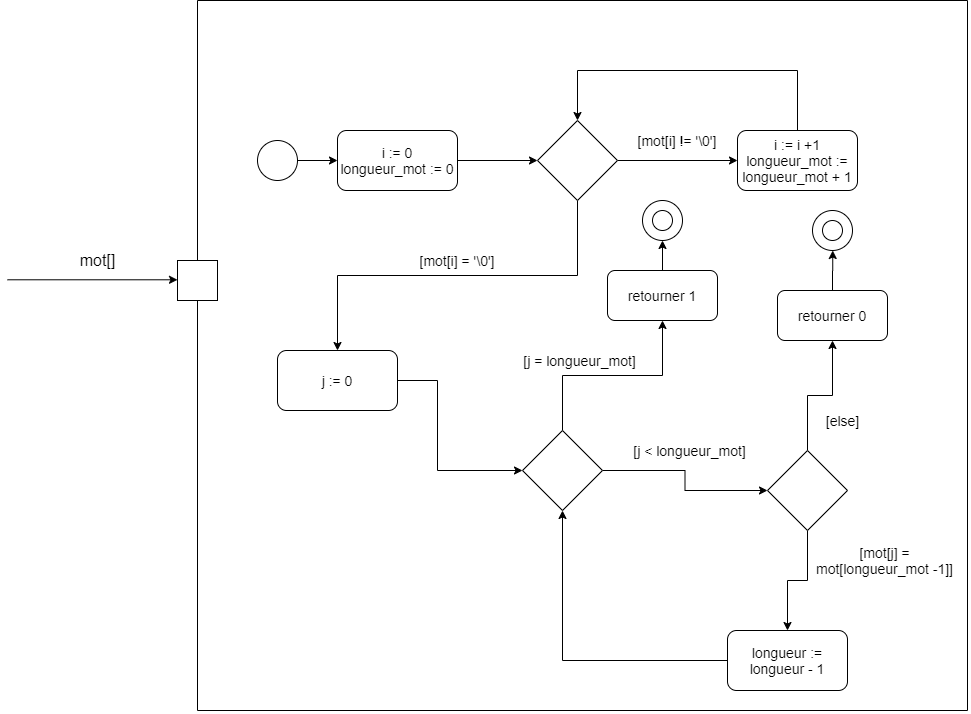

The diagram above was exported from draw.io. Its source (the exported page's mxGraphModel, read from the mxfile embedded in the PNG):
<mxGraphModel dx="2055" dy="1298" grid="1" gridSize="10" guides="1" tooltips="1" connect="1" arrows="1" fold="1" page="1" pageScale="1" pageWidth="850" pageHeight="1100" background="#ffffff" math="0" shadow="0">
  <root>
    <mxCell id="0" />
    <mxCell id="1" parent="0" />
    <mxCell id="9" style="edgeStyle=orthogonalEdgeStyle;rounded=0;orthogonalLoop=1;jettySize=auto;html=1;exitX=1;exitY=0.5;exitDx=0;exitDy=0;entryX=0;entryY=0.5;entryDx=0;entryDy=0;" parent="1" source="2" target="5" edge="1">
      <mxGeometry relative="1" as="geometry">
        <mxPoint x="120" y="300" as="targetPoint" />
      </mxGeometry>
    </mxCell>
    <mxCell id="2" value="" style="ellipse;whiteSpace=wrap;html=1;aspect=fixed;" parent="1" vertex="1">
      <mxGeometry x="80" y="280" width="40" height="40" as="geometry" />
    </mxCell>
    <mxCell id="4" value="" style="rounded=1;whiteSpace=wrap;html=1;" parent="1" vertex="1">
      <mxGeometry x="160" y="270" width="120" height="60" as="geometry" />
    </mxCell>
    <mxCell id="8" style="edgeStyle=orthogonalEdgeStyle;rounded=0;orthogonalLoop=1;jettySize=auto;html=1;exitX=1;exitY=0.5;exitDx=0;exitDy=0;" parent="1" source="5" edge="1">
      <mxGeometry relative="1" as="geometry">
        <mxPoint x="360" y="300" as="targetPoint" />
      </mxGeometry>
    </mxCell>
    <mxCell id="5" value="&lt;font style=&quot;font-size: 14px&quot;&gt;i := 0&lt;br&gt;longueur_mot := 0&lt;/font&gt;" style="text;html=1;align=center;verticalAlign=middle;whiteSpace=wrap;rounded=0;" parent="1" vertex="1">
      <mxGeometry x="160" y="270" width="120" height="60" as="geometry" />
    </mxCell>
    <mxCell id="11" style="edgeStyle=orthogonalEdgeStyle;rounded=0;orthogonalLoop=1;jettySize=auto;html=1;exitX=1;exitY=0.5;exitDx=0;exitDy=0;" parent="1" source="10" edge="1">
      <mxGeometry relative="1" as="geometry">
        <mxPoint x="560" y="300" as="targetPoint" />
      </mxGeometry>
    </mxCell>
    <mxCell id="12" style="edgeStyle=orthogonalEdgeStyle;rounded=0;orthogonalLoop=1;jettySize=auto;html=1;exitX=0.5;exitY=1;exitDx=0;exitDy=0;entryX=0.5;entryY=0;entryDx=0;entryDy=0;" parent="1" source="10" target="21" edge="1">
      <mxGeometry relative="1" as="geometry">
        <mxPoint x="400" y="420" as="targetPoint" />
      </mxGeometry>
    </mxCell>
    <mxCell id="10" value="" style="rhombus;whiteSpace=wrap;html=1;" parent="1" vertex="1">
      <mxGeometry x="360" y="260" width="80" height="80" as="geometry" />
    </mxCell>
    <mxCell id="13" value="&lt;font style=&quot;font-size: 14px&quot;&gt;[mot[i] != '\0']&lt;/font&gt;" style="text;html=1;align=center;verticalAlign=middle;whiteSpace=wrap;rounded=0;" parent="1" vertex="1">
      <mxGeometry x="440" y="270" width="120" height="20" as="geometry" />
    </mxCell>
    <mxCell id="14" value="&lt;font style=&quot;font-size: 14px&quot;&gt;[mot[i] = '\0']&lt;/font&gt;" style="text;html=1;align=center;verticalAlign=middle;whiteSpace=wrap;rounded=0;" parent="1" vertex="1">
      <mxGeometry x="220" y="390" width="120" height="20" as="geometry" />
    </mxCell>
    <mxCell id="18" value="" style="rounded=1;whiteSpace=wrap;html=1;" parent="1" vertex="1">
      <mxGeometry x="560" y="270" width="120" height="60" as="geometry" />
    </mxCell>
    <mxCell id="20" style="edgeStyle=orthogonalEdgeStyle;rounded=0;orthogonalLoop=1;jettySize=auto;html=1;exitX=0.5;exitY=0;exitDx=0;exitDy=0;entryX=0.5;entryY=0;entryDx=0;entryDy=0;" parent="1" source="19" target="10" edge="1">
      <mxGeometry relative="1" as="geometry">
        <mxPoint x="400" y="210" as="targetPoint" />
        <Array as="points">
          <mxPoint x="620" y="210" />
          <mxPoint x="400" y="210" />
        </Array>
      </mxGeometry>
    </mxCell>
    <mxCell id="19" value="&lt;font style=&quot;font-size: 14px&quot;&gt;i := i +1&lt;br&gt;longueur_mot := longueur_mot + 1&lt;/font&gt;" style="text;html=1;align=center;verticalAlign=middle;whiteSpace=wrap;rounded=0;" parent="1" vertex="1">
      <mxGeometry x="560" y="270" width="120" height="60" as="geometry" />
    </mxCell>
    <mxCell id="26" style="edgeStyle=orthogonalEdgeStyle;rounded=0;orthogonalLoop=1;jettySize=auto;html=1;exitX=1;exitY=0.5;exitDx=0;exitDy=0;entryX=0;entryY=0.5;entryDx=0;entryDy=0;" parent="1" source="21" target="27" edge="1">
      <mxGeometry relative="1" as="geometry">
        <mxPoint x="260" y="600" as="targetPoint" />
        <Array as="points">
          <mxPoint x="260" y="520" />
          <mxPoint x="260" y="610" />
        </Array>
      </mxGeometry>
    </mxCell>
    <mxCell id="21" value="" style="rounded=1;whiteSpace=wrap;html=1;" parent="1" vertex="1">
      <mxGeometry x="100" y="490" width="120" height="60" as="geometry" />
    </mxCell>
    <mxCell id="23" style="edgeStyle=orthogonalEdgeStyle;rounded=0;orthogonalLoop=1;jettySize=auto;html=1;exitX=0.5;exitY=1;exitDx=0;exitDy=0;entryX=0.5;entryY=1;entryDx=0;entryDy=0;" parent="1" source="22" target="22" edge="1">
      <mxGeometry relative="1" as="geometry">
        <mxPoint x="399.9411764705883" y="560" as="targetPoint" />
      </mxGeometry>
    </mxCell>
    <mxCell id="24" style="edgeStyle=orthogonalEdgeStyle;rounded=0;orthogonalLoop=1;jettySize=auto;html=1;exitX=1;exitY=0.5;exitDx=0;exitDy=0;entryX=1;entryY=0.5;entryDx=0;entryDy=0;" parent="1" source="22" target="22" edge="1">
      <mxGeometry relative="1" as="geometry">
        <mxPoint x="560" y="450.47058823529414" as="targetPoint" />
      </mxGeometry>
    </mxCell>
    <mxCell id="25" style="edgeStyle=orthogonalEdgeStyle;rounded=0;orthogonalLoop=1;jettySize=auto;html=1;exitX=1;exitY=0.5;exitDx=0;exitDy=0;entryX=1;entryY=0.5;entryDx=0;entryDy=0;" parent="1" source="22" target="22" edge="1">
      <mxGeometry relative="1" as="geometry">
        <mxPoint x="520" y="450.47058823529414" as="targetPoint" />
      </mxGeometry>
    </mxCell>
    <mxCell id="22" value="&lt;font style=&quot;font-size: 14px&quot;&gt;j := 0&lt;br&gt;&lt;/font&gt;" style="text;html=1;align=center;verticalAlign=middle;whiteSpace=wrap;rounded=0;" parent="1" vertex="1">
      <mxGeometry x="100" y="490" width="120" height="60" as="geometry" />
    </mxCell>
    <mxCell id="30" style="edgeStyle=orthogonalEdgeStyle;rounded=0;orthogonalLoop=1;jettySize=auto;html=1;exitX=0.5;exitY=0;exitDx=0;exitDy=0;entryX=0.5;entryY=1;entryDx=0;entryDy=0;" parent="1" source="27" target="31" edge="1">
      <mxGeometry relative="1" as="geometry">
        <mxPoint x="490" y="460" as="targetPoint" />
      </mxGeometry>
    </mxCell>
    <mxCell id="38" style="edgeStyle=orthogonalEdgeStyle;rounded=0;orthogonalLoop=1;jettySize=auto;html=1;exitX=1;exitY=0.5;exitDx=0;exitDy=0;" parent="1" source="27" edge="1">
      <mxGeometry relative="1" as="geometry">
        <mxPoint x="590" y="630" as="targetPoint" />
      </mxGeometry>
    </mxCell>
    <mxCell id="27" value="" style="rhombus;whiteSpace=wrap;html=1;" parent="1" vertex="1">
      <mxGeometry x="345" y="570" width="80" height="80" as="geometry" />
    </mxCell>
    <mxCell id="31" value="" style="rounded=1;whiteSpace=wrap;html=1;" parent="1" vertex="1">
      <mxGeometry x="430" y="410" width="110" height="50" as="geometry" />
    </mxCell>
    <mxCell id="33" style="edgeStyle=orthogonalEdgeStyle;rounded=0;orthogonalLoop=1;jettySize=auto;html=1;exitX=0.5;exitY=0;exitDx=0;exitDy=0;" parent="1" source="32" target="34" edge="1">
      <mxGeometry relative="1" as="geometry">
        <mxPoint x="484.6470588235295" y="370" as="targetPoint" />
      </mxGeometry>
    </mxCell>
    <mxCell id="32" value="&lt;span style=&quot;font-size: 14px&quot;&gt;retourner 1&lt;/span&gt;" style="text;html=1;align=center;verticalAlign=middle;whiteSpace=wrap;rounded=0;" parent="1" vertex="1">
      <mxGeometry x="430" y="410" width="110" height="50" as="geometry" />
    </mxCell>
    <mxCell id="34" value="" style="ellipse;whiteSpace=wrap;html=1;aspect=fixed;" parent="1" vertex="1">
      <mxGeometry x="465" y="340" width="40" height="40" as="geometry" />
    </mxCell>
    <mxCell id="35" value="" style="ellipse;whiteSpace=wrap;html=1;aspect=fixed;" parent="1" vertex="1">
      <mxGeometry x="475" y="350" width="20" height="20" as="geometry" />
    </mxCell>
    <mxCell id="37" value="&lt;font style=&quot;font-size: 14px&quot;&gt;[j = longueur_mot]&lt;br&gt;&lt;/font&gt;" style="text;html=1;align=center;verticalAlign=middle;whiteSpace=wrap;rounded=0;" parent="1" vertex="1">
      <mxGeometry x="330" y="470" width="145" height="60" as="geometry" />
    </mxCell>
    <mxCell id="40" style="edgeStyle=orthogonalEdgeStyle;rounded=0;orthogonalLoop=1;jettySize=auto;html=1;exitX=0.5;exitY=0;exitDx=0;exitDy=0;entryX=0.5;entryY=1;entryDx=0;entryDy=0;" parent="1" source="39" target="42" edge="1">
      <mxGeometry relative="1" as="geometry">
        <mxPoint x="640" y="490" as="targetPoint" />
      </mxGeometry>
    </mxCell>
    <mxCell id="51" style="edgeStyle=orthogonalEdgeStyle;rounded=0;orthogonalLoop=1;jettySize=auto;html=1;exitX=0.5;exitY=1;exitDx=0;exitDy=0;" parent="1" source="39" edge="1">
      <mxGeometry relative="1" as="geometry">
        <mxPoint x="610" y="770" as="targetPoint" />
      </mxGeometry>
    </mxCell>
    <mxCell id="39" value="" style="rhombus;whiteSpace=wrap;html=1;" parent="1" vertex="1">
      <mxGeometry x="590" y="590" width="80" height="80" as="geometry" />
    </mxCell>
    <mxCell id="42" value="" style="rounded=1;whiteSpace=wrap;html=1;" parent="1" vertex="1">
      <mxGeometry x="600" y="430" width="110" height="50" as="geometry" />
    </mxCell>
    <mxCell id="44" style="edgeStyle=orthogonalEdgeStyle;rounded=0;orthogonalLoop=1;jettySize=auto;html=1;exitX=0.5;exitY=0;exitDx=0;exitDy=0;" parent="1" source="43" edge="1">
      <mxGeometry relative="1" as="geometry">
        <mxPoint x="655.2352941176471" y="390" as="targetPoint" />
      </mxGeometry>
    </mxCell>
    <mxCell id="43" value="&lt;span style=&quot;font-size: 14px&quot;&gt;retourner 0&lt;br&gt;&lt;/span&gt;" style="text;html=1;align=center;verticalAlign=middle;whiteSpace=wrap;rounded=0;" parent="1" vertex="1">
      <mxGeometry x="600" y="430" width="110" height="50" as="geometry" />
    </mxCell>
    <mxCell id="46" value="" style="ellipse;whiteSpace=wrap;html=1;aspect=fixed;" parent="1" vertex="1">
      <mxGeometry x="635" y="350" width="40" height="40" as="geometry" />
    </mxCell>
    <mxCell id="48" value="" style="ellipse;whiteSpace=wrap;html=1;aspect=fixed;" parent="1" vertex="1">
      <mxGeometry x="645" y="360" width="20" height="20" as="geometry" />
    </mxCell>
    <mxCell id="49" value="&lt;font style=&quot;font-size: 14px&quot;&gt;[j &amp;lt; longueur_mot]&lt;br&gt;&lt;/font&gt;" style="text;html=1;align=center;verticalAlign=middle;whiteSpace=wrap;rounded=0;" parent="1" vertex="1">
      <mxGeometry x="440" y="560" width="145" height="60" as="geometry" />
    </mxCell>
    <mxCell id="52" value="&lt;font style=&quot;font-size: 14px&quot;&gt;[mot[j] = mot[longueur_mot -1]]&lt;br&gt;&lt;/font&gt;" style="text;html=1;strokeColor=none;fillColor=none;align=center;verticalAlign=middle;whiteSpace=wrap;rounded=0;" parent="1" vertex="1">
      <mxGeometry x="630" y="670" width="155" height="60" as="geometry" />
    </mxCell>
    <mxCell id="53" value="" style="rounded=1;whiteSpace=wrap;html=1;" parent="1" vertex="1">
      <mxGeometry x="550" y="770" width="120" height="60" as="geometry" />
    </mxCell>
    <mxCell id="55" style="edgeStyle=orthogonalEdgeStyle;rounded=0;orthogonalLoop=1;jettySize=auto;html=1;exitX=0;exitY=0.5;exitDx=0;exitDy=0;entryX=0.5;entryY=1;entryDx=0;entryDy=0;" parent="1" source="54" target="27" edge="1">
      <mxGeometry relative="1" as="geometry" />
    </mxCell>
    <mxCell id="54" value="&lt;font style=&quot;font-size: 14px&quot;&gt;longueur := longueur - 1&lt;br&gt;&lt;/font&gt;" style="text;html=1;align=center;verticalAlign=middle;whiteSpace=wrap;rounded=0;" parent="1" vertex="1">
      <mxGeometry x="550" y="770" width="120" height="60" as="geometry" />
    </mxCell>
    <mxCell id="56" value="&lt;font style=&quot;font-size: 14px&quot;&gt;[else]&lt;/font&gt;" style="text;html=1;align=center;verticalAlign=middle;resizable=0;points=[];autosize=1;" parent="1" vertex="1">
      <mxGeometry x="640" y="550" width="50" height="20" as="geometry" />
    </mxCell>
    <mxCell id="59" style="edgeStyle=orthogonalEdgeStyle;rounded=0;orthogonalLoop=1;jettySize=auto;html=1;exitX=0.5;exitY=0;exitDx=0;exitDy=0;entryX=0.5;entryY=1;entryDx=0;entryDy=0;endArrow=none;endFill=0;" parent="1" source="57" target="57" edge="1">
      <mxGeometry relative="1" as="geometry">
        <mxPoint x="20" y="850" as="targetPoint" />
        <Array as="points">
          <mxPoint x="20" y="140" />
          <mxPoint x="790" y="140" />
          <mxPoint x="790" y="850" />
          <mxPoint x="20" y="850" />
        </Array>
      </mxGeometry>
    </mxCell>
    <mxCell id="57" value="" style="rounded=0;whiteSpace=wrap;html=1;" parent="1" vertex="1">
      <mxGeometry y="400" width="40" height="40" as="geometry" />
    </mxCell>
    <mxCell id="60" value="" style="endArrow=classic;html=1;" parent="1" edge="1">
      <mxGeometry width="50" height="50" relative="1" as="geometry">
        <mxPoint x="-170" y="419.29" as="sourcePoint" />
        <mxPoint y="419.29" as="targetPoint" />
      </mxGeometry>
    </mxCell>
    <mxCell id="61" value="&lt;font style=&quot;font-size: 16px&quot;&gt;mot[]&lt;/font&gt;" style="text;html=1;align=center;verticalAlign=middle;resizable=0;points=[];autosize=1;" parent="1" vertex="1">
      <mxGeometry x="-105" y="390" width="50" height="20" as="geometry" />
    </mxCell>
  </root>
</mxGraphModel>